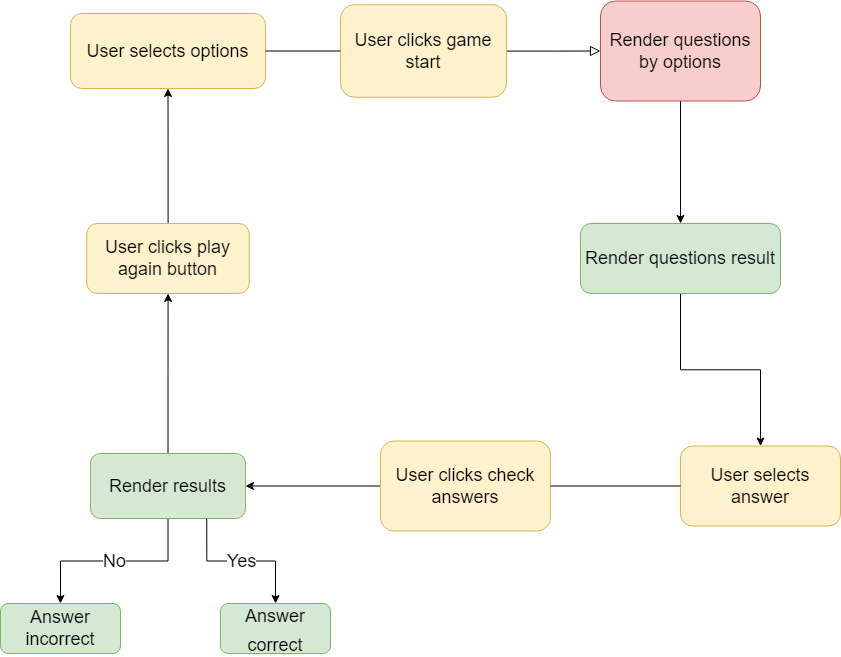

The diagram above was exported from draw.io. Its source (the exported page's mxGraphModel, read from the mxfile embedded in the PNG):
<mxGraphModel dx="2249" dy="754" grid="1" gridSize="10" guides="1" tooltips="1" connect="1" arrows="1" fold="1" page="1" pageScale="1" pageWidth="827" pageHeight="1169" math="0" shadow="0">
  <root>
    <mxCell id="WIyWlLk6GJQsqaUBKTNV-0" />
    <mxCell id="WIyWlLk6GJQsqaUBKTNV-1" parent="WIyWlLk6GJQsqaUBKTNV-0" />
    <mxCell id="WIyWlLk6GJQsqaUBKTNV-2" value="" style="rounded=0;html=1;jettySize=auto;orthogonalLoop=1;fontSize=11;endArrow=block;endFill=0;endSize=8;strokeWidth=1;shadow=0;labelBackgroundColor=none;edgeStyle=orthogonalEdgeStyle;entryX=0;entryY=0.5;entryDx=0;entryDy=0;startArrow=none;" parent="WIyWlLk6GJQsqaUBKTNV-1" source="seoZGhmNWzxsEZFq1iWe-17" target="seoZGhmNWzxsEZFq1iWe-14" edge="1">
      <mxGeometry relative="1" as="geometry">
        <mxPoint x="440" y="127.5" as="targetPoint" />
      </mxGeometry>
    </mxCell>
    <mxCell id="WIyWlLk6GJQsqaUBKTNV-3" value="&lt;font style=&quot;font-size: 18px;&quot;&gt;User selects options&lt;/font&gt;" style="rounded=1;whiteSpace=wrap;html=1;fontSize=12;glass=0;strokeWidth=1;shadow=0;fillColor=#fff2cc;strokeColor=#d6b656;" parent="WIyWlLk6GJQsqaUBKTNV-1" vertex="1">
      <mxGeometry x="10" y="90" width="195" height="75" as="geometry" />
    </mxCell>
    <mxCell id="seoZGhmNWzxsEZFq1iWe-16" style="edgeStyle=orthogonalEdgeStyle;rounded=0;orthogonalLoop=1;jettySize=auto;html=1;entryX=0.5;entryY=0;entryDx=0;entryDy=0;fontSize=18;" edge="1" parent="WIyWlLk6GJQsqaUBKTNV-1" source="WIyWlLk6GJQsqaUBKTNV-7" target="WIyWlLk6GJQsqaUBKTNV-10">
      <mxGeometry relative="1" as="geometry" />
    </mxCell>
    <mxCell id="WIyWlLk6GJQsqaUBKTNV-7" value="&lt;font style=&quot;font-size: 18px;&quot;&gt;Render questions result&lt;/font&gt;" style="rounded=1;whiteSpace=wrap;html=1;fontSize=12;glass=0;strokeWidth=1;shadow=0;fillColor=#d5e8d4;strokeColor=#82b366;" parent="WIyWlLk6GJQsqaUBKTNV-1" vertex="1">
      <mxGeometry x="520" y="300" width="200" height="70" as="geometry" />
    </mxCell>
    <mxCell id="WIyWlLk6GJQsqaUBKTNV-10" value="&lt;font style=&quot;font-size: 18px;&quot;&gt;User selects answer&lt;/font&gt;" style="rounded=1;whiteSpace=wrap;html=1;shadow=0;fontFamily=Helvetica;fontSize=12;align=center;strokeColor=#d6b656;strokeWidth=1;fillColor=#fff2cc;" parent="WIyWlLk6GJQsqaUBKTNV-1" vertex="1">
      <mxGeometry x="620" y="522.5" width="160" height="80" as="geometry" />
    </mxCell>
    <mxCell id="WIyWlLk6GJQsqaUBKTNV-11" value="&lt;font style=&quot;font-size: 18px;&quot;&gt;Answer incorrect&lt;/font&gt;" style="rounded=1;whiteSpace=wrap;html=1;fontSize=12;glass=0;strokeWidth=1;shadow=0;fillColor=#d5e8d4;strokeColor=#82b366;" parent="WIyWlLk6GJQsqaUBKTNV-1" vertex="1">
      <mxGeometry x="-60" y="680" width="120" height="50" as="geometry" />
    </mxCell>
    <mxCell id="seoZGhmNWzxsEZFq1iWe-1" value="&lt;font style=&quot;font-size: 18px;&quot;&gt;Answer correct&lt;/font&gt;" style="rounded=1;whiteSpace=wrap;html=1;fontSize=24;fillColor=#d5e8d4;strokeColor=#82b366;" vertex="1" parent="WIyWlLk6GJQsqaUBKTNV-1">
      <mxGeometry x="160" y="680" width="110" height="50" as="geometry" />
    </mxCell>
    <mxCell id="seoZGhmNWzxsEZFq1iWe-5" value="" style="edgeStyle=orthogonalEdgeStyle;rounded=0;orthogonalLoop=1;jettySize=auto;html=1;fontSize=18;" edge="1" parent="WIyWlLk6GJQsqaUBKTNV-1" source="WIyWlLk6GJQsqaUBKTNV-12" target="seoZGhmNWzxsEZFq1iWe-4">
      <mxGeometry relative="1" as="geometry" />
    </mxCell>
    <mxCell id="WIyWlLk6GJQsqaUBKTNV-12" value="&lt;font style=&quot;font-size: 18px;&quot;&gt;User clicks check answers&lt;/font&gt;" style="rounded=1;whiteSpace=wrap;html=1;fontSize=12;glass=0;strokeWidth=1;shadow=0;fillColor=#fff2cc;strokeColor=#d6b656;" parent="WIyWlLk6GJQsqaUBKTNV-1" vertex="1">
      <mxGeometry x="320" y="517.5" width="170" height="90" as="geometry" />
    </mxCell>
    <mxCell id="seoZGhmNWzxsEZFq1iWe-3" value="" style="rounded=0;html=1;jettySize=auto;orthogonalLoop=1;fontSize=11;endArrow=none;endFill=0;endSize=8;strokeWidth=1;shadow=0;labelBackgroundColor=none;edgeStyle=orthogonalEdgeStyle;" edge="1" parent="WIyWlLk6GJQsqaUBKTNV-1" source="WIyWlLk6GJQsqaUBKTNV-10" target="WIyWlLk6GJQsqaUBKTNV-12">
      <mxGeometry x="0.3333" y="20" relative="1" as="geometry">
        <mxPoint as="offset" />
        <mxPoint x="590" y="330" as="sourcePoint" />
        <mxPoint x="120" y="620" as="targetPoint" />
      </mxGeometry>
    </mxCell>
    <mxCell id="seoZGhmNWzxsEZFq1iWe-6" value="Yes" style="edgeStyle=orthogonalEdgeStyle;rounded=0;orthogonalLoop=1;jettySize=auto;html=1;exitX=0.75;exitY=1;exitDx=0;exitDy=0;fontSize=18;" edge="1" parent="WIyWlLk6GJQsqaUBKTNV-1" source="seoZGhmNWzxsEZFq1iWe-4" target="seoZGhmNWzxsEZFq1iWe-1">
      <mxGeometry relative="1" as="geometry" />
    </mxCell>
    <mxCell id="seoZGhmNWzxsEZFq1iWe-8" value="" style="edgeStyle=orthogonalEdgeStyle;rounded=0;orthogonalLoop=1;jettySize=auto;html=1;fontSize=19;" edge="1" parent="WIyWlLk6GJQsqaUBKTNV-1" source="seoZGhmNWzxsEZFq1iWe-4" target="seoZGhmNWzxsEZFq1iWe-7">
      <mxGeometry relative="1" as="geometry" />
    </mxCell>
    <mxCell id="seoZGhmNWzxsEZFq1iWe-10" value="No" style="edgeStyle=orthogonalEdgeStyle;rounded=0;orthogonalLoop=1;jettySize=auto;html=1;fontSize=18;" edge="1" parent="WIyWlLk6GJQsqaUBKTNV-1" source="seoZGhmNWzxsEZFq1iWe-4" target="WIyWlLk6GJQsqaUBKTNV-11">
      <mxGeometry relative="1" as="geometry" />
    </mxCell>
    <mxCell id="seoZGhmNWzxsEZFq1iWe-4" value="&lt;font style=&quot;font-size: 18px;&quot;&gt;Render results&lt;/font&gt;" style="whiteSpace=wrap;html=1;rounded=1;glass=0;strokeWidth=1;shadow=0;fillColor=#d5e8d4;strokeColor=#82b366;" vertex="1" parent="WIyWlLk6GJQsqaUBKTNV-1">
      <mxGeometry x="30" y="530" width="155" height="65" as="geometry" />
    </mxCell>
    <mxCell id="seoZGhmNWzxsEZFq1iWe-9" style="edgeStyle=orthogonalEdgeStyle;rounded=0;orthogonalLoop=1;jettySize=auto;html=1;fontSize=18;" edge="1" parent="WIyWlLk6GJQsqaUBKTNV-1" source="seoZGhmNWzxsEZFq1iWe-7" target="WIyWlLk6GJQsqaUBKTNV-3">
      <mxGeometry relative="1" as="geometry">
        <mxPoint x="350" y="210" as="targetPoint" />
      </mxGeometry>
    </mxCell>
    <mxCell id="seoZGhmNWzxsEZFq1iWe-7" value="&lt;font style=&quot;font-size: 18px;&quot;&gt;User clicks play again button&lt;/font&gt;" style="whiteSpace=wrap;html=1;rounded=1;glass=0;strokeWidth=1;shadow=0;fillColor=#fff2cc;strokeColor=#d6b656;" vertex="1" parent="WIyWlLk6GJQsqaUBKTNV-1">
      <mxGeometry x="26.25" y="300" width="162.5" height="70" as="geometry" />
    </mxCell>
    <mxCell id="seoZGhmNWzxsEZFq1iWe-15" style="edgeStyle=orthogonalEdgeStyle;rounded=0;orthogonalLoop=1;jettySize=auto;html=1;fontSize=18;" edge="1" parent="WIyWlLk6GJQsqaUBKTNV-1" source="seoZGhmNWzxsEZFq1iWe-14" target="WIyWlLk6GJQsqaUBKTNV-7">
      <mxGeometry relative="1" as="geometry" />
    </mxCell>
    <mxCell id="seoZGhmNWzxsEZFq1iWe-14" value="Render questions by options" style="rounded=1;whiteSpace=wrap;html=1;fontSize=18;fillColor=#f8cecc;strokeColor=#b85450;" vertex="1" parent="WIyWlLk6GJQsqaUBKTNV-1">
      <mxGeometry x="540" y="77.5" width="160" height="100" as="geometry" />
    </mxCell>
    <mxCell id="seoZGhmNWzxsEZFq1iWe-17" value="User clicks game start" style="rounded=1;whiteSpace=wrap;html=1;fontSize=18;fillColor=#fff2cc;strokeColor=#d6b656;" vertex="1" parent="WIyWlLk6GJQsqaUBKTNV-1">
      <mxGeometry x="280" y="81.25" width="166" height="92.5" as="geometry" />
    </mxCell>
    <mxCell id="seoZGhmNWzxsEZFq1iWe-18" value="" style="rounded=0;html=1;jettySize=auto;orthogonalLoop=1;fontSize=11;endArrow=none;endFill=0;endSize=8;strokeWidth=1;shadow=0;labelBackgroundColor=none;edgeStyle=orthogonalEdgeStyle;entryX=0;entryY=0.5;entryDx=0;entryDy=0;" edge="1" parent="WIyWlLk6GJQsqaUBKTNV-1" source="WIyWlLk6GJQsqaUBKTNV-3" target="seoZGhmNWzxsEZFq1iWe-17">
      <mxGeometry relative="1" as="geometry">
        <mxPoint x="205" y="127.5" as="sourcePoint" />
        <mxPoint x="540" y="127.5" as="targetPoint" />
      </mxGeometry>
    </mxCell>
  </root>
</mxGraphModel>